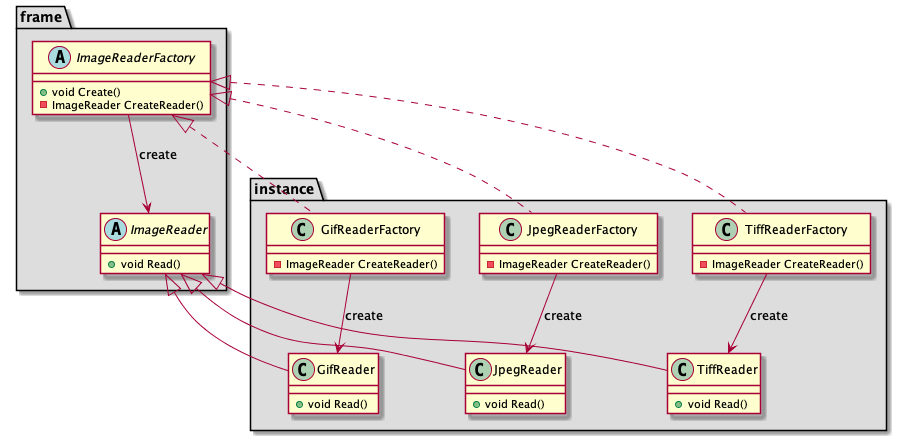

The diagram above was rendered by PlantUML. Its source (embedded in the PNG):
@startuml Factory




package "frame" #dddddd{
abstract class ImageReader{
    + void Read()
}
abstract class ImageReaderFactory{
    + void Create()
    - ImageReader CreateReader()
}

}

package "instance" #dddddd{

class GifReaderFactory implements ImageReaderFactory{
     - ImageReader CreateReader() 
}
class JpegReaderFactory implements ImageReaderFactory{
      - ImageReader CreateReader()
}
class TiffReaderFactory implements ImageReaderFactory{
      - ImageReader CreateReader()
}


class GifReader {
    + void Read()
}
class JpegReader{
    + void Read()
}
class TiffReader{
    + void Read()
}



}


ImageReader<|-- GifReader
ImageReader<|-- JpegReader
ImageReader<|-- TiffReader

ImageReaderFactory--> ImageReader:create
GifReaderFactory-->GifReader:create
JpegReaderFactory-->JpegReader:create
TiffReaderFactory-->TiffReader:create





@enduml